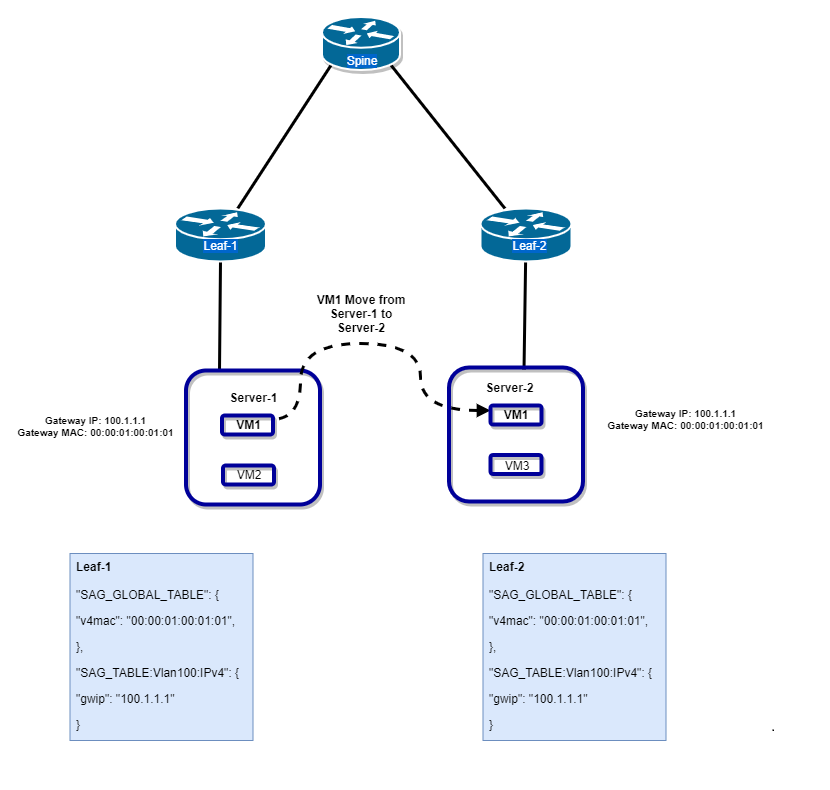

The diagram above was exported from draw.io. Its source (the exported page's mxGraphModel, read from the mxfile embedded in the PNG):
<mxGraphModel dx="1038" dy="498" grid="1" gridSize="10" guides="1" tooltips="1" connect="1" arrows="1" fold="1" page="1" pageScale="1" pageWidth="1100" pageHeight="850" background="#ffffff" math="0" shadow="0">
  <root>
    <mxCell id="0" />
    <mxCell id="1" parent="0" />
    <mxCell id="IuzlUvLIsJpCMzVEq55t-33" style="edgeStyle=none;rounded=0;jumpSize=10;orthogonalLoop=1;jettySize=auto;html=1;labelBackgroundColor=#0000CC;endArrow=none;endFill=0;strokeColor=#000000;strokeWidth=3;fontColor=#FFFFFF;entryX=0.12;entryY=0.9;entryDx=0;entryDy=0;entryPerimeter=0;" parent="1" source="MhFk3hbih5-k194Qcob_-3" target="IuzlUvLIsJpCMzVEq55t-25" edge="1">
      <mxGeometry relative="1" as="geometry">
        <mxPoint x="830.5" y="480" as="sourcePoint" />
      </mxGeometry>
    </mxCell>
    <mxCell id="IuzlUvLIsJpCMzVEq55t-19" value="&lt;h6&gt;&lt;font style=&quot;font-size: 10px&quot;&gt;&lt;font&gt;&lt;b&gt;Gateway IP: 100.1.1.1&lt;br&gt;&lt;/b&gt;&lt;/font&gt;&lt;b&gt;Gateway MAC: 00:00:01:00:01:01&lt;/b&gt;&lt;/font&gt;&lt;/h6&gt;" style="text;html=1;strokeColor=none;fillColor=none;spacing=5;spacingTop=-20;whiteSpace=wrap;overflow=hidden;rounded=0;shadow=1;align=center;" parent="1" vertex="1">
      <mxGeometry x="750" y="681" width="190" height="60" as="geometry" />
    </mxCell>
    <mxCell id="IuzlUvLIsJpCMzVEq55t-35" style="edgeStyle=none;rounded=0;jumpSize=10;orthogonalLoop=1;jettySize=auto;html=1;exitX=0.88;exitY=0.9;exitDx=0;exitDy=0;exitPerimeter=0;labelBackgroundColor=#0000CC;endArrow=none;endFill=0;strokeColor=#000000;strokeWidth=3;fontColor=#FFFFFF;" parent="1" source="IuzlUvLIsJpCMzVEq55t-25" target="MhFk3hbih5-k194Qcob_-2" edge="1">
      <mxGeometry relative="1" as="geometry">
        <mxPoint x="1366.1599999999999" y="476.5" as="targetPoint" />
      </mxGeometry>
    </mxCell>
    <mxCell id="IuzlUvLIsJpCMzVEq55t-25" value="" style="shape=mxgraph.cisco.routers.router;html=1;pointerEvents=1;dashed=0;fillColor=#036897;strokeColor=#ffffff;strokeWidth=2;verticalLabelPosition=bottom;verticalAlign=top;align=center;outlineConnect=0;shadow=1;fontColor=#FFFFFF;" parent="1" vertex="1">
      <mxGeometry x="1071.5" y="293.5" width="78" height="53" as="geometry" />
    </mxCell>
    <mxCell id="IuzlUvLIsJpCMzVEq55t-49" style="edgeStyle=none;rounded=0;jumpSize=10;orthogonalLoop=1;jettySize=auto;html=1;entryX=0.774;entryY=-0.4;entryDx=0;entryDy=0;entryPerimeter=0;labelBackgroundColor=#0000CC;endArrow=none;endFill=0;strokeColor=#000000;strokeWidth=3;fontColor=#FFFFFF;" parent="1" source="MhFk3hbih5-k194Qcob_-2" target="IuzlUvLIsJpCMzVEq55t-47" edge="1">
      <mxGeometry relative="1" as="geometry">
        <mxPoint x="1400.5" y="514" as="sourcePoint" />
      </mxGeometry>
    </mxCell>
    <mxCell id="IuzlUvLIsJpCMzVEq55t-38" style="edgeStyle=none;rounded=0;jumpSize=10;orthogonalLoop=1;jettySize=auto;html=1;exitX=0.25;exitY=0;exitDx=0;exitDy=0;entryX=0.5;entryY=1;entryDx=0;entryDy=0;entryPerimeter=0;labelBackgroundColor=#0000CC;endArrow=none;endFill=0;strokeColor=#000000;strokeWidth=3;fontColor=#FFFFFF;" parent="1" source="IuzlUvLIsJpCMzVEq55t-37" target="MhFk3hbih5-k194Qcob_-3" edge="1">
      <mxGeometry relative="1" as="geometry">
        <mxPoint x="818.9860000000001" y="525" as="targetPoint" />
      </mxGeometry>
    </mxCell>
    <mxCell id="IuzlUvLIsJpCMzVEq55t-37" value="" style="whiteSpace=wrap;html=1;aspect=fixed;shadow=1;fillColor=none;gradientColor=none;fontColor=#FFFFFF;strokeColor=#000099;rounded=1;glass=1;comic=0;strokeWidth=4;" parent="1" vertex="1">
      <mxGeometry x="935.5" y="647" width="134" height="134" as="geometry" />
    </mxCell>
    <mxCell id="IuzlUvLIsJpCMzVEq55t-40" value="&lt;font color=&quot;#000000&quot;&gt;&lt;b&gt;Server-1&lt;/b&gt;&lt;/font&gt;" style="text;html=1;strokeColor=none;fillColor=none;align=center;verticalAlign=middle;whiteSpace=wrap;rounded=0;shadow=1;glass=1;comic=0;fontColor=#FFFFFF;" parent="1" vertex="1">
      <mxGeometry x="972.5" y="664" width="60" height="20" as="geometry" />
    </mxCell>
    <mxCell id="IuzlUvLIsJpCMzVEq55t-41" value="" style="rounded=1;whiteSpace=wrap;html=1;shadow=1;glass=1;comic=0;strokeColor=#000099;strokeWidth=4;fillColor=none;gradientColor=none;fontColor=#FFFFFF;" parent="1" vertex="1">
      <mxGeometry x="971.5" y="692" width="51" height="19" as="geometry" />
    </mxCell>
    <mxCell id="IuzlUvLIsJpCMzVEq55t-42" value="&lt;font color=&quot;#000000&quot;&gt;&lt;b&gt;VM1&lt;/b&gt;&lt;/font&gt;" style="text;html=1;strokeColor=none;fillColor=none;align=center;verticalAlign=middle;whiteSpace=wrap;rounded=0;shadow=1;glass=1;comic=0;fontColor=#FFFFFF;" parent="1" vertex="1">
      <mxGeometry x="975.5" y="691" width="45" height="20" as="geometry" />
    </mxCell>
    <mxCell id="IuzlUvLIsJpCMzVEq55t-44" value="" style="rounded=1;whiteSpace=wrap;html=1;shadow=1;glass=1;comic=0;strokeColor=#000099;strokeWidth=4;fillColor=none;gradientColor=none;fontColor=#FFFFFF;" parent="1" vertex="1">
      <mxGeometry x="972.5" y="742" width="51" height="19" as="geometry" />
    </mxCell>
    <mxCell id="IuzlUvLIsJpCMzVEq55t-45" value="&lt;font color=&quot;#000000&quot;&gt;VM2&lt;/font&gt;" style="text;html=1;strokeColor=none;fillColor=none;align=center;verticalAlign=middle;whiteSpace=wrap;rounded=0;shadow=1;glass=1;comic=0;fontColor=#FFFFFF;" parent="1" vertex="1">
      <mxGeometry x="977.5" y="741" width="40" height="20" as="geometry" />
    </mxCell>
    <mxCell id="IuzlUvLIsJpCMzVEq55t-46" value="" style="whiteSpace=wrap;html=1;aspect=fixed;shadow=1;fillColor=none;gradientColor=none;fontColor=#FFFFFF;strokeColor=#000099;rounded=1;glass=1;comic=0;strokeWidth=4;" parent="1" vertex="1">
      <mxGeometry x="1198.5" y="644" width="134" height="134" as="geometry" />
    </mxCell>
    <mxCell id="IuzlUvLIsJpCMzVEq55t-47" value="&lt;font color=&quot;#000000&quot;&gt;&lt;b&gt;Server-2&lt;/b&gt;&lt;/font&gt;" style="text;html=1;strokeColor=none;fillColor=none;align=center;verticalAlign=middle;whiteSpace=wrap;rounded=0;shadow=1;glass=1;comic=0;fontColor=#FFFFFF;" parent="1" vertex="1">
      <mxGeometry x="1232.5" y="654" width="53" height="20" as="geometry" />
    </mxCell>
    <mxCell id="IuzlUvLIsJpCMzVEq55t-48" value="&lt;h6&gt;&lt;font style=&quot;font-size: 10px&quot;&gt;&lt;font&gt;&lt;b&gt;Gateway IP: 100.1.1.1&lt;br&gt;&lt;/b&gt;&lt;/font&gt;&lt;b&gt;Gateway MAC: 00:00:01:00:01:01&lt;/b&gt;&lt;/font&gt;&lt;/h6&gt;" style="text;html=1;strokeColor=none;fillColor=none;spacing=5;spacingTop=-20;whiteSpace=wrap;overflow=hidden;rounded=0;shadow=1;align=center;" parent="1" vertex="1">
      <mxGeometry x="1340" y="674" width="190" height="60" as="geometry" />
    </mxCell>
    <mxCell id="IuzlUvLIsJpCMzVEq55t-53" style="edgeStyle=orthogonalEdgeStyle;curved=1;rounded=0;jumpSize=10;orthogonalLoop=1;jettySize=auto;html=1;exitX=0;exitY=0.25;exitDx=0;exitDy=0;entryX=1;entryY=0.25;entryDx=0;entryDy=0;labelBackgroundColor=#0000CC;endArrow=none;endFill=0;strokeColor=#000000;strokeWidth=3;fontColor=#FFFFFF;dashed=1;startArrow=block;startFill=1;" parent="1" source="IuzlUvLIsJpCMzVEq55t-50" target="IuzlUvLIsJpCMzVEq55t-42" edge="1">
      <mxGeometry relative="1" as="geometry">
        <Array as="points">
          <mxPoint x="1170" y="687" />
          <mxPoint x="1170" y="620" />
          <mxPoint x="1050" y="620" />
          <mxPoint x="1050" y="696" />
        </Array>
      </mxGeometry>
    </mxCell>
    <mxCell id="IuzlUvLIsJpCMzVEq55t-50" value="&lt;b style=&quot;color: rgb(0 , 0 , 0) ; white-space: normal&quot;&gt;VM1&lt;/b&gt;" style="rounded=1;whiteSpace=wrap;html=1;shadow=1;glass=1;comic=0;strokeColor=#000099;strokeWidth=4;fillColor=none;gradientColor=none;fontColor=#FFFFFF;" parent="1" vertex="1">
      <mxGeometry x="1240" y="682" width="51" height="19" as="geometry" />
    </mxCell>
    <mxCell id="IuzlUvLIsJpCMzVEq55t-51" value="" style="rounded=1;whiteSpace=wrap;html=1;shadow=1;glass=1;comic=0;strokeColor=#000099;strokeWidth=4;fillColor=none;gradientColor=none;fontColor=#FFFFFF;" parent="1" vertex="1">
      <mxGeometry x="1240" y="731.5" width="51" height="19" as="geometry" />
    </mxCell>
    <mxCell id="IuzlUvLIsJpCMzVEq55t-52" value="&lt;font color=&quot;#000000&quot;&gt;VM3&lt;/font&gt;" style="text;html=1;strokeColor=none;fillColor=none;align=center;verticalAlign=middle;whiteSpace=wrap;rounded=0;shadow=1;glass=1;comic=0;fontColor=#FFFFFF;" parent="1" vertex="1">
      <mxGeometry x="1245.5" y="732" width="40" height="20" as="geometry" />
    </mxCell>
    <mxCell id="IuzlUvLIsJpCMzVEq55t-54" value="&lt;font color=&quot;#000000&quot;&gt;&lt;b&gt;VM1 Move from Server-1 to Server-2&lt;/b&gt;&lt;/font&gt;" style="text;html=1;strokeColor=none;fillColor=none;align=center;verticalAlign=middle;whiteSpace=wrap;rounded=0;shadow=1;glass=1;comic=0;fontColor=#FFFFFF;" parent="1" vertex="1">
      <mxGeometry x="1060.5" y="580" width="100" height="20" as="geometry" />
    </mxCell>
    <mxCell id="1WcE2ciMsYJWB0BswmBn-1" value="&lt;font color=&quot;#ffffff&quot; style=&quot;background-color: rgb(0 , 102 , 204)&quot;&gt;Spine&lt;/font&gt;" style="text;html=1;strokeColor=none;fillColor=none;align=center;verticalAlign=middle;whiteSpace=wrap;rounded=0;" parent="1" vertex="1">
      <mxGeometry x="1090.5" y="326.5" width="40" height="20" as="geometry" />
    </mxCell>
    <mxCell id="1WcE2ciMsYJWB0BswmBn-5" value="&lt;p style=&quot;line-height: 80%&quot;&gt;&lt;/p&gt;&lt;h3&gt;&lt;font style=&quot;font-size: 12px&quot;&gt;Leaf-1&lt;/font&gt;&lt;/h3&gt;&lt;pre&gt;&lt;font style=&quot;font-size: 12px&quot; face=&quot;Helvetica&quot;&gt;&quot;SAG_GLOBAL_TABLE&quot;: {&lt;/font&gt;&lt;/pre&gt;&lt;pre&gt;&lt;font style=&quot;font-size: 12px&quot;&gt;&lt;font face=&quot;Helvetica&quot; style=&quot;font-size: 12px&quot;&gt;&quot;v4mac&quot;: &quot;00:00:01:00:01:01&quot;,&lt;/font&gt;&lt;/font&gt;&lt;/pre&gt;&lt;pre&gt;&lt;pre&gt;&lt;font face=&quot;Helvetica&quot; style=&quot;font-size: 12px&quot;&gt;},&lt;/font&gt;&lt;/pre&gt;&lt;pre&gt;&lt;font face=&quot;Helvetica&quot; style=&quot;font-size: 12px&quot;&gt;&quot;SAG_TABLE:Vlan100:IPv4&quot;: {&lt;/font&gt;&lt;/pre&gt;&lt;pre&gt;&lt;font face=&quot;Helvetica&quot; style=&quot;font-size: 12px&quot;&gt;&quot;gwip&quot;: &quot;100.1.1.1&quot;&lt;/font&gt;&lt;/pre&gt;&lt;pre&gt;&lt;font face=&quot;Helvetica&quot; style=&quot;font-size: 12px&quot;&gt;}&lt;/font&gt;&lt;/pre&gt;&lt;/pre&gt;&lt;pre&gt;&lt;font style=&quot;font-size: 12px&quot;&gt;&lt;b&gt;&lt;font face=&quot;Times New Roman&quot;&gt;&lt;br&gt;&lt;/font&gt;&lt;/b&gt;&lt;/font&gt;&lt;/pre&gt;&lt;p&gt;&lt;/p&gt;" style="text;html=1;strokeColor=#6c8ebf;fillColor=#dae8fc;spacing=5;spacingTop=-20;whiteSpace=wrap;overflow=hidden;rounded=0;align=left;" parent="1" vertex="1">
      <mxGeometry x="819.5" y="830" width="183" height="187" as="geometry" />
    </mxCell>
    <mxCell id="1WcE2ciMsYJWB0BswmBn-6" value="&lt;p style=&quot;line-height: 80%&quot;&gt;&lt;/p&gt;&lt;h3&gt;&lt;font style=&quot;font-size: 12px&quot;&gt;Leaf-2&lt;/font&gt;&lt;/h3&gt;&lt;pre&gt;&lt;font style=&quot;font-size: 12px&quot; face=&quot;Helvetica&quot;&gt;&quot;SAG_GLOBAL_TABLE&quot;: {&lt;/font&gt;&lt;/pre&gt;&lt;pre&gt;&lt;font style=&quot;font-size: 12px&quot;&gt;&lt;font face=&quot;Helvetica&quot; style=&quot;font-size: 12px&quot;&gt;&quot;v4mac&quot;: &quot;00:00:01:00:01:01&quot;,&lt;/font&gt;&lt;/font&gt;&lt;/pre&gt;&lt;pre&gt;&lt;pre&gt;&lt;font face=&quot;Helvetica&quot; style=&quot;font-size: 12px&quot;&gt;},&lt;/font&gt;&lt;/pre&gt;&lt;pre&gt;&lt;font face=&quot;Helvetica&quot; style=&quot;font-size: 12px&quot;&gt;&quot;SAG_TABLE:Vlan100:IPv4&quot;: {&lt;/font&gt;&lt;/pre&gt;&lt;pre&gt;&lt;font face=&quot;Helvetica&quot; style=&quot;font-size: 12px&quot;&gt;&quot;gwip&quot;: &quot;100.1.1.1&quot;&lt;/font&gt;&lt;/pre&gt;&lt;pre&gt;&lt;font face=&quot;Helvetica&quot; style=&quot;font-size: 12px&quot;&gt;}&lt;/font&gt;&lt;/pre&gt;&lt;/pre&gt;&lt;pre&gt;&lt;font style=&quot;font-size: 12px&quot;&gt;&lt;b&gt;&lt;font face=&quot;Times New Roman&quot;&gt;&lt;br&gt;&lt;/font&gt;&lt;/b&gt;&lt;/font&gt;&lt;/pre&gt;&lt;p&gt;&lt;/p&gt;" style="text;html=1;strokeColor=#6c8ebf;fillColor=#dae8fc;spacing=5;spacingTop=-20;whiteSpace=wrap;overflow=hidden;rounded=0;align=left;" parent="1" vertex="1">
      <mxGeometry x="1232.5" y="830" width="183" height="187" as="geometry" />
    </mxCell>
    <mxCell id="MhFk3hbih5-k194Qcob_-2" value="" style="shape=mxgraph.cisco.routers.router;html=1;pointerEvents=1;dashed=0;fillColor=#036897;strokeColor=#ffffff;strokeWidth=2;verticalLabelPosition=bottom;verticalAlign=top;align=center;outlineConnect=0;" parent="1" vertex="1">
      <mxGeometry x="1230" y="485" width="91" height="53" as="geometry" />
    </mxCell>
    <mxCell id="1WcE2ciMsYJWB0BswmBn-4" value="&lt;span style=&quot;background-color: rgb(0 , 102 , 204)&quot;&gt;&lt;font color=&quot;#ffffff&quot;&gt;Leaf-2&lt;/font&gt;&lt;/span&gt;" style="text;html=1;strokeColor=none;fillColor=none;align=center;verticalAlign=middle;whiteSpace=wrap;rounded=0;" parent="1" vertex="1">
      <mxGeometry x="1259" y="511.5" width="40" height="20" as="geometry" />
    </mxCell>
    <mxCell id="MhFk3hbih5-k194Qcob_-3" value="" style="shape=mxgraph.cisco.routers.router;html=1;pointerEvents=1;dashed=0;fillColor=#036897;strokeColor=#ffffff;strokeWidth=2;verticalLabelPosition=bottom;verticalAlign=top;align=center;outlineConnect=0;" parent="1" vertex="1">
      <mxGeometry x="924.5" y="485" width="91" height="53" as="geometry" />
    </mxCell>
    <mxCell id="1WcE2ciMsYJWB0BswmBn-2" value="&lt;span style=&quot;background-color: rgb(0 , 102 , 204)&quot;&gt;&lt;font color=&quot;#ffffff&quot;&gt;Leaf-1&lt;/font&gt;&lt;/span&gt;" style="text;html=1;strokeColor=none;fillColor=none;align=center;verticalAlign=middle;whiteSpace=wrap;rounded=0;" parent="1" vertex="1">
      <mxGeometry x="950" y="511.5" width="40" height="20" as="geometry" />
    </mxCell>
  </root>
</mxGraphModel>